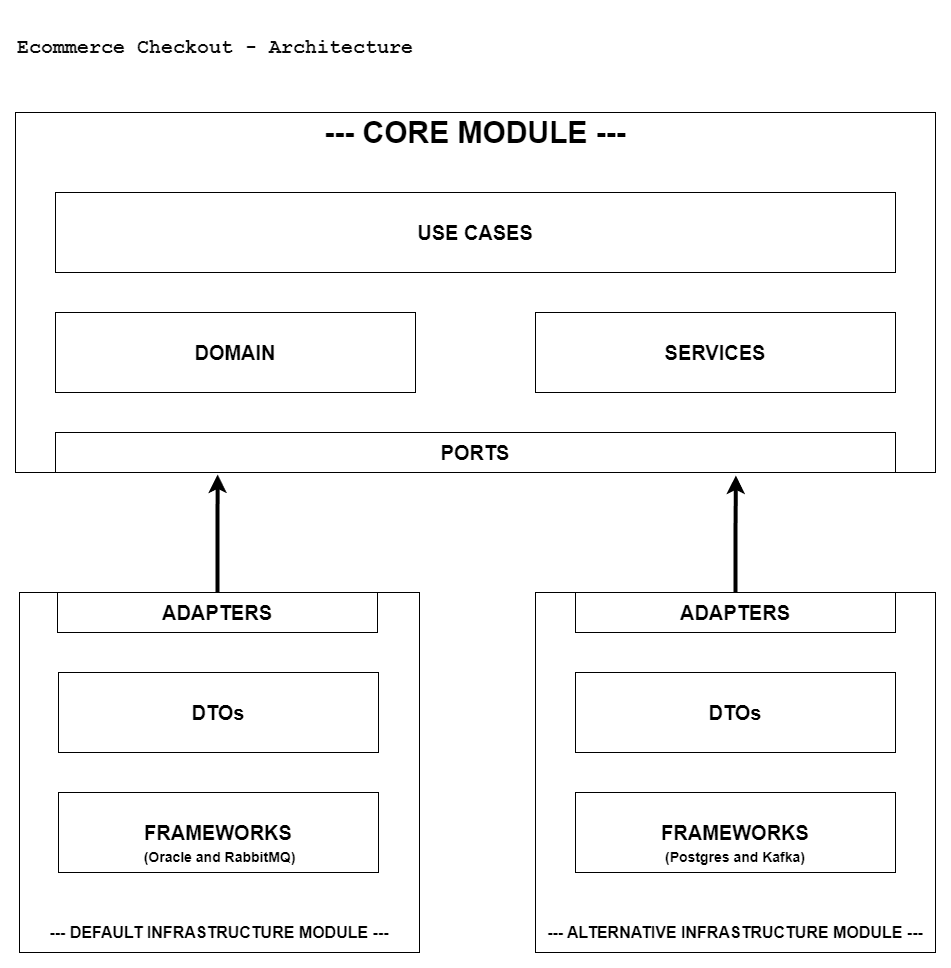

The diagram above was exported from draw.io. Its source (the exported page's mxGraphModel, read from the mxfile embedded in the PNG):
<mxGraphModel dx="1434" dy="836" grid="1" gridSize="10" guides="1" tooltips="1" connect="1" arrows="1" fold="1" page="1" pageScale="1" pageWidth="827" pageHeight="1169" math="0" shadow="0">
  <root>
    <mxCell id="0" />
    <mxCell id="1" parent="0" />
    <mxCell id="w3dlNDV2wOQiXO0q5LrW-1" value="&lt;div style=&quot;background-color: rgb(255, 255, 255); color: rgb(8, 8, 8);&quot;&gt;&lt;pre style=&quot;font-family:'JetBrains Mono',monospace;font-size:9,8pt;&quot;&gt;Ecommerce Checkout - Architecture&lt;/pre&gt;&lt;/div&gt;" style="text;html=1;align=left;verticalAlign=middle;whiteSpace=wrap;rounded=0;fontSize=20;fontStyle=1" parent="1" vertex="1">
      <mxGeometry x="40" y="40" width="650" height="30" as="geometry" />
    </mxCell>
    <mxCell id="iboF_IYoyKz1B1Jii_k1-1" value="" style="rounded=0;whiteSpace=wrap;html=1;" parent="1" vertex="1">
      <mxGeometry x="40" y="120" width="920" height="360" as="geometry" />
    </mxCell>
    <mxCell id="iboF_IYoyKz1B1Jii_k1-2" value="" style="rounded=0;whiteSpace=wrap;html=1;" parent="1" vertex="1">
      <mxGeometry x="44" y="600" width="400" height="360" as="geometry" />
    </mxCell>
    <mxCell id="iboF_IYoyKz1B1Jii_k1-3" value="" style="rounded=0;whiteSpace=wrap;html=1;" parent="1" vertex="1">
      <mxGeometry x="560" y="600" width="400" height="360" as="geometry" />
    </mxCell>
    <mxCell id="iboF_IYoyKz1B1Jii_k1-4" value="PORTS" style="rounded=0;whiteSpace=wrap;html=1;fontSize=20;fontStyle=1" parent="1" vertex="1">
      <mxGeometry x="80" y="440" width="840" height="40" as="geometry" />
    </mxCell>
    <mxCell id="iboF_IYoyKz1B1Jii_k1-5" value="&lt;font style=&quot;font-size: 20px;&quot;&gt;&lt;b&gt;DOMAIN&lt;/b&gt;&lt;/font&gt;" style="rounded=0;whiteSpace=wrap;html=1;" parent="1" vertex="1">
      <mxGeometry x="80" y="320" width="360" height="80" as="geometry" />
    </mxCell>
    <mxCell id="iboF_IYoyKz1B1Jii_k1-6" value="&lt;font style=&quot;font-size: 20px;&quot;&gt;&lt;b&gt;USE CASES&lt;/b&gt;&lt;/font&gt;" style="rounded=0;whiteSpace=wrap;html=1;" parent="1" vertex="1">
      <mxGeometry x="80" y="200" width="840" height="80" as="geometry" />
    </mxCell>
    <mxCell id="iboF_IYoyKz1B1Jii_k1-7" value="SERVICES" style="rounded=0;whiteSpace=wrap;html=1;fontSize=20;fontStyle=1" parent="1" vertex="1">
      <mxGeometry x="560" y="320" width="360" height="80" as="geometry" />
    </mxCell>
    <mxCell id="iboF_IYoyKz1B1Jii_k1-8" value="--- CORE MODULE ---" style="text;html=1;align=center;verticalAlign=middle;whiteSpace=wrap;rounded=0;fontSize=30;fontStyle=1" parent="1" vertex="1">
      <mxGeometry x="340" y="120" width="320" height="40" as="geometry" />
    </mxCell>
    <mxCell id="iboF_IYoyKz1B1Jii_k1-9" value="ADAPTERS" style="rounded=0;whiteSpace=wrap;html=1;fontSize=20;fontStyle=1" parent="1" vertex="1">
      <mxGeometry x="82" y="600" width="320" height="40" as="geometry" />
    </mxCell>
    <mxCell id="iboF_IYoyKz1B1Jii_k1-10" value="ADAPTERS" style="rounded=0;whiteSpace=wrap;html=1;fontSize=20;fontStyle=1" parent="1" vertex="1">
      <mxGeometry x="600" y="600" width="320" height="40" as="geometry" />
    </mxCell>
    <mxCell id="iboF_IYoyKz1B1Jii_k1-11" value="&lt;font style=&quot;font-size: 20px;&quot;&gt;&lt;b&gt;FRAMEWORKS&lt;/b&gt;&lt;/font&gt;" style="rounded=0;whiteSpace=wrap;html=1;" parent="1" vertex="1">
      <mxGeometry x="83" y="800" width="320" height="80" as="geometry" />
    </mxCell>
    <mxCell id="iboF_IYoyKz1B1Jii_k1-12" value="&lt;font style=&quot;font-size: 20px;&quot;&gt;&lt;b&gt;FRAMEWORKS&lt;/b&gt;&lt;/font&gt;" style="rounded=0;whiteSpace=wrap;html=1;" parent="1" vertex="1">
      <mxGeometry x="600" y="800" width="320" height="80" as="geometry" />
    </mxCell>
    <mxCell id="iboF_IYoyKz1B1Jii_k1-13" value="&lt;font style=&quot;font-size: 20px;&quot;&gt;&lt;b&gt;DTOs&lt;/b&gt;&lt;/font&gt;" style="rounded=0;whiteSpace=wrap;html=1;" parent="1" vertex="1">
      <mxGeometry x="83" y="680" width="320" height="80" as="geometry" />
    </mxCell>
    <mxCell id="iboF_IYoyKz1B1Jii_k1-14" value="&lt;font style=&quot;font-size: 20px;&quot;&gt;&lt;b&gt;DTOs&lt;/b&gt;&lt;/font&gt;" style="rounded=0;whiteSpace=wrap;html=1;" parent="1" vertex="1">
      <mxGeometry x="600" y="680" width="320" height="80" as="geometry" />
    </mxCell>
    <mxCell id="iboF_IYoyKz1B1Jii_k1-15" value="--- DEFAULT INFRASTRUCTURE MODULE ---" style="text;html=1;align=center;verticalAlign=middle;whiteSpace=wrap;rounded=0;fontSize=16;fontStyle=1" parent="1" vertex="1">
      <mxGeometry x="44" y="920" width="400" height="40" as="geometry" />
    </mxCell>
    <mxCell id="iboF_IYoyKz1B1Jii_k1-16" value="--- ALTERNATIVE INFRASTRUCTURE MODULE ---" style="text;html=1;align=center;verticalAlign=middle;whiteSpace=wrap;rounded=0;fontSize=16;fontStyle=1" parent="1" vertex="1">
      <mxGeometry x="560" y="920" width="400" height="40" as="geometry" />
    </mxCell>
    <mxCell id="iboF_IYoyKz1B1Jii_k1-18" style="edgeStyle=orthogonalEdgeStyle;rounded=0;orthogonalLoop=1;jettySize=auto;html=1;exitX=0.5;exitY=0;exitDx=0;exitDy=0;entryX=0.193;entryY=1.05;entryDx=0;entryDy=0;entryPerimeter=0;strokeWidth=4;" parent="1" source="iboF_IYoyKz1B1Jii_k1-9" target="iboF_IYoyKz1B1Jii_k1-4" edge="1">
      <mxGeometry relative="1" as="geometry" />
    </mxCell>
    <mxCell id="iboF_IYoyKz1B1Jii_k1-19" style="edgeStyle=orthogonalEdgeStyle;rounded=0;orthogonalLoop=1;jettySize=auto;html=1;exitX=0.5;exitY=0;exitDx=0;exitDy=0;entryX=0.81;entryY=1.075;entryDx=0;entryDy=0;entryPerimeter=0;strokeWidth=4;" parent="1" source="iboF_IYoyKz1B1Jii_k1-10" target="iboF_IYoyKz1B1Jii_k1-4" edge="1">
      <mxGeometry relative="1" as="geometry" />
    </mxCell>
    <mxCell id="iboF_IYoyKz1B1Jii_k1-20" value="(Oracle and RabbitMQ)" style="text;html=1;align=center;verticalAlign=middle;whiteSpace=wrap;rounded=0;fontStyle=1;fontSize=14;" parent="1" vertex="1">
      <mxGeometry x="162.5" y="850" width="163" height="30" as="geometry" />
    </mxCell>
    <mxCell id="iboF_IYoyKz1B1Jii_k1-21" value="(Postgres and Kafka)" style="text;html=1;align=center;verticalAlign=middle;whiteSpace=wrap;rounded=0;fontStyle=1;fontSize=14;" parent="1" vertex="1">
      <mxGeometry x="685" y="850" width="150" height="30" as="geometry" />
    </mxCell>
  </root>
</mxGraphModel>